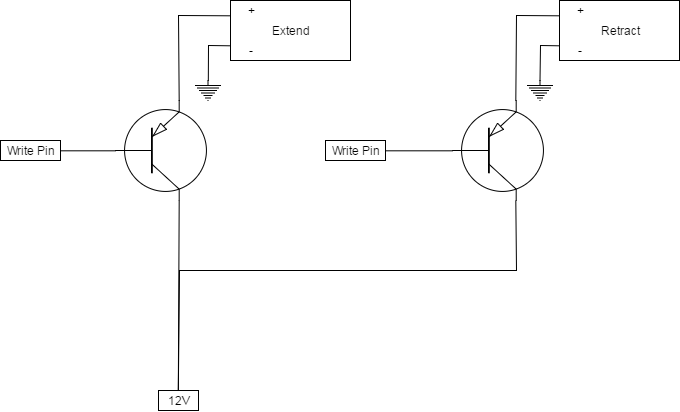

The diagram above was exported from draw.io. Its source (the exported page's mxGraphModel, read from the mxfile embedded in the PNG):
<mxGraphModel dx="1188" dy="613" grid="1" gridSize="10" guides="1" tooltips="1" connect="1" arrows="1" fold="1" page="1" pageScale="1" pageWidth="850" pageHeight="1100" background="#ffffff" math="0" shadow="0">
  <root>
    <mxCell id="0" />
    <mxCell id="1" parent="0" />
    <mxCell id="1105a257cd0bc0de-27" style="edgeStyle=none;rounded=0;html=1;exitX=0.7;exitY=0;exitPerimeter=0;entryX=0;entryY=0.25;endArrow=none;endFill=0;jettySize=auto;orthogonalLoop=1;strokeColor=#000000;" edge="1" parent="1" source="1105a257cd0bc0de-3" target="1105a257cd0bc0de-24">
      <mxGeometry relative="1" as="geometry">
        <Array as="points">
          <mxPoint x="218" y="105" />
        </Array>
      </mxGeometry>
    </mxCell>
    <mxCell id="1105a257cd0bc0de-3" value="" style="verticalLabelPosition=bottom;shadow=0;dashed=0;align=center;fillColor=#ffffff;html=1;verticalAlign=top;strokeWidth=1;shape=mxgraph.electrical.transistors.pnp_transistor_1;" vertex="1" parent="1">
      <mxGeometry x="153" y="190" width="95" height="100" as="geometry" />
    </mxCell>
    <mxCell id="1105a257cd0bc0de-16" style="edgeStyle=none;rounded=0;html=1;exitX=0.7;exitY=1;exitPerimeter=0;entryX=0.5;entryY=0;endArrow=none;endFill=0;jettySize=auto;orthogonalLoop=1;strokeColor=#000000;" edge="1" parent="1" source="1105a257cd0bc0de-4" target="1105a257cd0bc0de-7">
      <mxGeometry relative="1" as="geometry">
        <Array as="points">
          <mxPoint x="556" y="360" />
          <mxPoint x="219" y="360" />
        </Array>
      </mxGeometry>
    </mxCell>
    <mxCell id="1105a257cd0bc0de-26" style="edgeStyle=none;rounded=0;html=1;exitX=0.7;exitY=0;exitPerimeter=0;entryX=0;entryY=0.25;endArrow=none;endFill=0;jettySize=auto;orthogonalLoop=1;strokeColor=#000000;" edge="1" parent="1" source="1105a257cd0bc0de-4" target="1105a257cd0bc0de-25">
      <mxGeometry relative="1" as="geometry">
        <Array as="points">
          <mxPoint x="556" y="105" />
        </Array>
      </mxGeometry>
    </mxCell>
    <mxCell id="1105a257cd0bc0de-4" value="" style="verticalLabelPosition=bottom;shadow=0;dashed=0;align=center;fillColor=#ffffff;html=1;verticalAlign=top;strokeWidth=1;shape=mxgraph.electrical.transistors.pnp_transistor_1;" vertex="1" parent="1">
      <mxGeometry x="490" y="190" width="95" height="100" as="geometry" />
    </mxCell>
    <mxCell id="1105a257cd0bc0de-15" style="edgeStyle=none;rounded=0;html=1;exitX=0.5;exitY=0;entryX=0.7;entryY=1;entryPerimeter=0;endArrow=none;endFill=0;jettySize=auto;orthogonalLoop=1;strokeColor=#000000;" edge="1" parent="1" source="1105a257cd0bc0de-7" target="1105a257cd0bc0de-3">
      <mxGeometry relative="1" as="geometry" />
    </mxCell>
    <mxCell id="1105a257cd0bc0de-7" value="12V" style="whiteSpace=wrap;html=1;fillColor=#FFFFFF;" vertex="1" parent="1">
      <mxGeometry x="198" y="480" width="40" height="20" as="geometry" />
    </mxCell>
    <mxCell id="1105a257cd0bc0de-19" style="edgeStyle=none;rounded=0;html=1;exitX=1;exitY=0.5;entryX=0;entryY=0.5;entryPerimeter=0;endArrow=none;endFill=0;jettySize=auto;orthogonalLoop=1;strokeColor=#000000;" edge="1" parent="1" source="1105a257cd0bc0de-8" target="1105a257cd0bc0de-3">
      <mxGeometry relative="1" as="geometry" />
    </mxCell>
    <mxCell id="1105a257cd0bc0de-8" value="Write Pin" style="whiteSpace=wrap;html=1;fillColor=#FFFFFF;" vertex="1" parent="1">
      <mxGeometry x="40" y="230" width="60" height="20" as="geometry" />
    </mxCell>
    <mxCell id="1105a257cd0bc0de-22" style="edgeStyle=none;rounded=0;html=1;exitX=1;exitY=0.5;entryX=0;entryY=0.5;entryPerimeter=0;endArrow=none;endFill=0;jettySize=auto;orthogonalLoop=1;strokeColor=#000000;" edge="1" parent="1" source="1105a257cd0bc0de-12" target="1105a257cd0bc0de-4">
      <mxGeometry relative="1" as="geometry" />
    </mxCell>
    <mxCell id="1105a257cd0bc0de-12" value="Write Pin" style="whiteSpace=wrap;html=1;fillColor=#FFFFFF;" vertex="1" parent="1">
      <mxGeometry x="365" y="230" width="60" height="20" as="geometry" />
    </mxCell>
    <mxCell id="1105a257cd0bc0de-23" value="" style="verticalLabelPosition=bottom;shadow=0;dashed=0;align=center;fillColor=#ffffff;html=1;verticalAlign=top;strokeWidth=1;shape=mxgraph.electrical.signal_sources.protective_earth;" vertex="1" parent="1">
      <mxGeometry x="235" y="170" width="25" height="20" as="geometry" />
    </mxCell>
    <mxCell id="1105a257cd0bc0de-28" style="edgeStyle=none;rounded=0;html=1;exitX=0;exitY=0.75;entryX=0.5;entryY=0;entryPerimeter=0;endArrow=none;endFill=0;jettySize=auto;orthogonalLoop=1;strokeColor=#000000;" edge="1" parent="1" source="1105a257cd0bc0de-24" target="1105a257cd0bc0de-23">
      <mxGeometry relative="1" as="geometry">
        <Array as="points">
          <mxPoint x="248" y="135" />
        </Array>
      </mxGeometry>
    </mxCell>
    <mxCell id="1105a257cd0bc0de-24" value="Extend" style="whiteSpace=wrap;html=1;fillColor=#FFFFFF;" vertex="1" parent="1">
      <mxGeometry x="270" y="90" width="120" height="60" as="geometry" />
    </mxCell>
    <mxCell id="1105a257cd0bc0de-25" value="Retract" style="whiteSpace=wrap;html=1;fillColor=#FFFFFF;" vertex="1" parent="1">
      <mxGeometry x="599" y="90" width="120" height="60" as="geometry" />
    </mxCell>
    <mxCell id="1105a257cd0bc0de-32" style="edgeStyle=none;rounded=0;html=1;exitX=0.5;exitY=0;exitPerimeter=0;entryX=0;entryY=0.75;endArrow=none;endFill=0;jettySize=auto;orthogonalLoop=1;strokeColor=#000000;" edge="1" parent="1" source="1105a257cd0bc0de-29" target="1105a257cd0bc0de-25">
      <mxGeometry relative="1" as="geometry">
        <Array as="points">
          <mxPoint x="580" y="135" />
        </Array>
      </mxGeometry>
    </mxCell>
    <mxCell id="1105a257cd0bc0de-29" value="" style="verticalLabelPosition=bottom;shadow=0;dashed=0;align=center;fillColor=#ffffff;html=1;verticalAlign=top;strokeWidth=1;shape=mxgraph.electrical.signal_sources.protective_earth;" vertex="1" parent="1">
      <mxGeometry x="567" y="170" width="25" height="20" as="geometry" />
    </mxCell>
    <mxCell id="1105a257cd0bc0de-33" value="-" style="text;html=1;strokeColor=none;fillColor=none;align=center;verticalAlign=middle;whiteSpace=wrap;" vertex="1" parent="1">
      <mxGeometry x="599" y="130" width="40" height="20" as="geometry" />
    </mxCell>
    <mxCell id="1105a257cd0bc0de-36" value="-" style="text;html=1;strokeColor=none;fillColor=none;align=center;verticalAlign=middle;whiteSpace=wrap;" vertex="1" parent="1">
      <mxGeometry x="270" y="130" width="40" height="20" as="geometry" />
    </mxCell>
    <mxCell id="1105a257cd0bc0de-37" value="+" style="text;html=1;strokeColor=none;fillColor=none;align=center;verticalAlign=middle;whiteSpace=wrap;" vertex="1" parent="1">
      <mxGeometry x="599" y="90" width="40" height="20" as="geometry" />
    </mxCell>
    <mxCell id="1105a257cd0bc0de-38" value="+" style="text;html=1;strokeColor=none;fillColor=none;align=center;verticalAlign=middle;whiteSpace=wrap;" vertex="1" parent="1">
      <mxGeometry x="270" y="90" width="40" height="20" as="geometry" />
    </mxCell>
  </root>
</mxGraphModel>